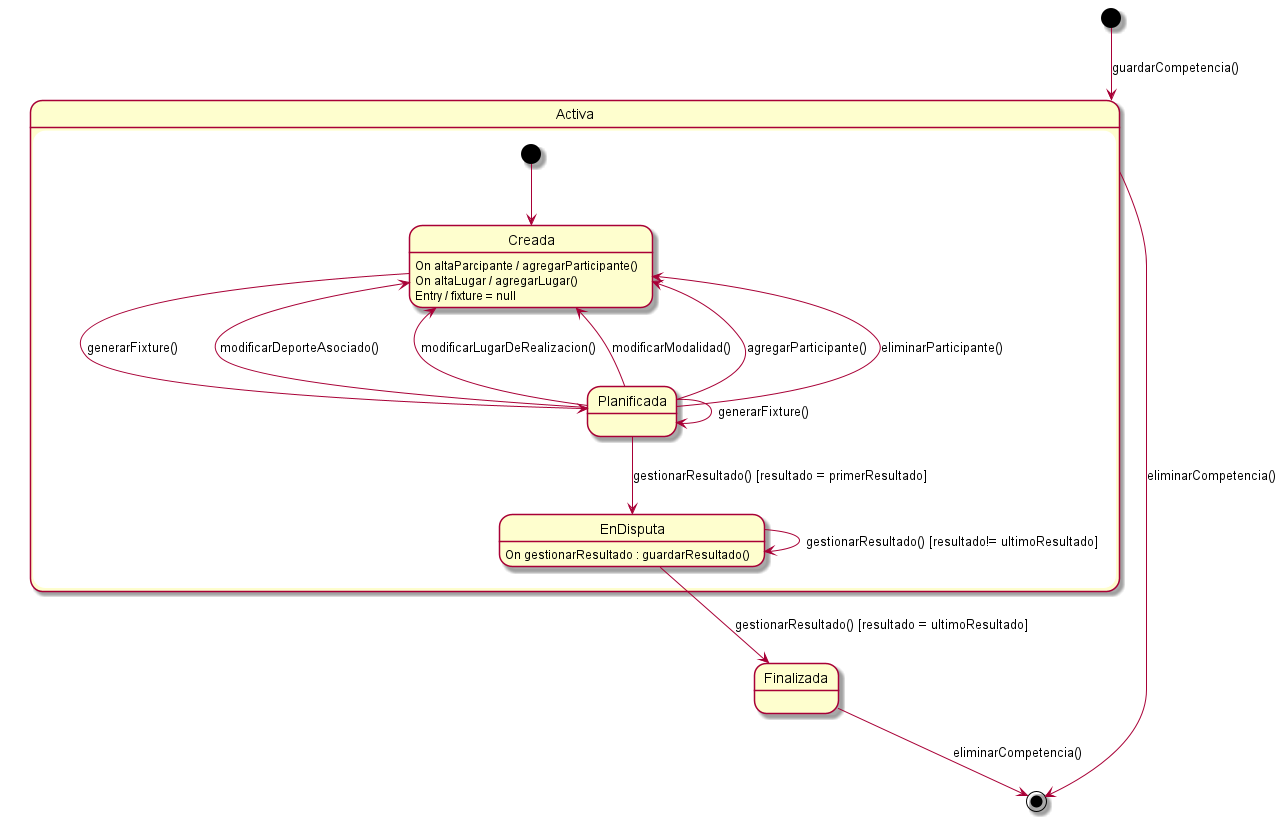

The diagram above was rendered by PlantUML. Its source (embedded in the PNG):
@startuml

[*]-->Activa: guardarCompetencia()

state Activa{
    [*] --> Creada
    Creada --> Planificada: generarFixture()
    Creada : On altaParcipante / agregarParticipante()
    Creada : On altaLugar / agregarLugar()
    Creada : Entry / fixture = null
    Planificada -->  Creada: modificarDeporteAsociado()  
    Planificada -->  Creada: modificarLugarDeRealizacion()   
    Planificada -->  Creada: modificarModalidad()  
    Planificada -->  Creada: agregarParticipante()  
    Planificada -->  Creada: eliminarParticipante()  
    Planificada --> EnDisputa: gestionarResultado() [resultado = primerResultado]
    Planificada --> Planificada: generarFixture() 
    EnDisputa : On gestionarResultado : guardarResultado()
    EnDisputa --> Finalizada: gestionarResultado() [resultado = ultimoResultado]
    EnDisputa -->  EnDisputa: gestionarResultado() [resultado!= ultimoResultado]
}

state Finalizada{

}

Finalizada --> [*]: eliminarCompetencia()
Activa --> [*]: eliminarCompetencia()

@enduml